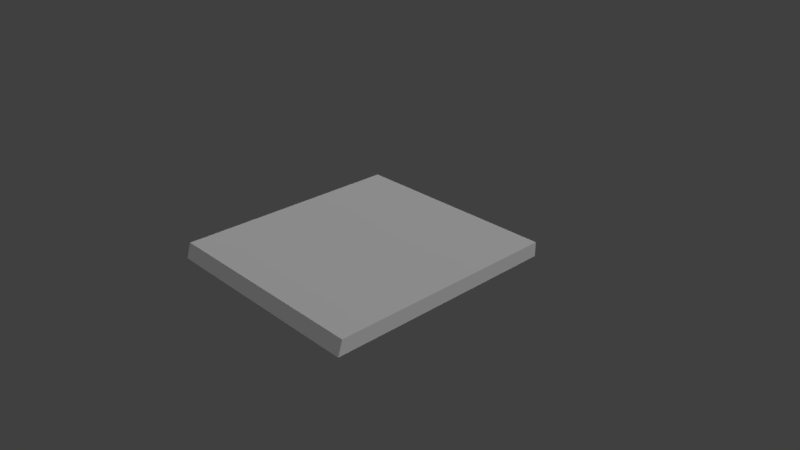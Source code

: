 # Source: sidewalk_1x1-edge_.blend  (saved by Blender 2.78.0; exported with 4.5.12 LTS)
import bpy
from mathutils import Matrix  # noqa: F401  (used for matrix-valued properties, if any)

bpy.ops.wm.read_factory_settings(use_empty=True)
scene = bpy.context.scene
scene.name = 'Scene'

# ---- collections
col_collection_1 = bpy.data.collections.new('Collection 1'); scene.collection.children.link(col_collection_1)

# ---- materials (node trees are filled in below, after node groups)
mat_outer_edge_001 = bpy.data.materials.new('outer edge.001')
mat_outer_edge_001.alpha_threshold = 0.0
mat_outer_edge_001.use_transparent_shadow = False
mat_outer_edge_001.roughness = 0.5
mat_outer_edge_001.specular_intensity = 0.0
mat_main_walk_001 = bpy.data.materials.new('main walk.001')
mat_main_walk_001.alpha_threshold = 0.0
mat_main_walk_001.use_transparent_shadow = False
mat_main_walk_001.roughness = 0.5
mat_main_walk_001.specular_intensity = 0.0

# ---- material node trees

# ---- world
world_world = bpy.data.worlds.new('World'); scene.world = world_world
world_world.color = (0.05088, 0.05088, 0.05088)
world_world.use_sun_shadow = False
world_world.sun_shadow_jitter_overblur = 0.0
world_world.cycles.sampling_method = 'MANUAL'

# ---- cameras
cam_camera = bpy.data.cameras.new('Camera')
cam_camera.clip_end = 100.0
cam_camera.lens = 35.0
cam_camera.sensor_width = 32.0
cam_camera.sensor_height = 18.0
cam_camera.ortho_scale = 7.314
cam_camera.dof.focus_distance = 0.0
cam_camera.dof.aperture_fstop = 128.0

# ---- lights
light_lamp_001 = bpy.data.lights.new('lamp.001', 'POINT')
light_lamp_001.transmission_factor = 0.0
light_lamp_001.cutoff_distance = 30.0
light_lamp_001.energy = 100.0
light_lamp_001.shadow_buffer_clip_start = 1.001
light_lamp_001.shadow_soft_size = 0.1
light_lamp_001.shadow_maximum_resolution = 0.006
light_lamp_001.use_absolute_resolution = True
light_hemi_001 = bpy.data.lights.new('hemi.001', 'SUN')
light_hemi_001.transmission_factor = 0.0
light_hemi_001.cutoff_distance = 30.0
light_hemi_001.angle = 0.1993
light_hemi_001.energy = 1.0
light_hemi_001.shadow_buffer_clip_start = 1.001
light_hemi_001.shadow_soft_size = 0.1
light_hemi_001.shadow_cascade_max_distance = 1000.0

# ---- meshes
me_cube_010 = bpy.data.meshes.new('Cube.010')
me_cube_010.from_pydata([(-1.0, 0.05144, -1.0), (-1.0, 0.05144, 1.0), (1.0, 0.05144, -1.0), (1.0, 0.05144, 1.0), (-1.0, 0.05144, -1.0), (-1.0, 0.05144, 1.0), (1.0, 0.05144, 1.0), (1.0, 0.05144, -1.0), (-1.0, -0.1239, -1.0), (-1.0, -0.0819, 1.0), (1.0, -0.0819, 1.0), (1.0, -0.1239, -1.0), (0.5, 0.05144, -1.0), (0.5, 0.05144, 1.0), (0.5, 0.05144, -1.0), (0.5, 0.05144, 1.0), (0.5, -0.1239, -1.0), (0.5, -0.0819, 1.0), (-0.5, 0.05144, 1.0), (-0.5, 0.05144, 1.0), (-0.5, -0.0819, 1.0), (-0.5, 0.05144, -1.0), (-0.5, 0.05144, -1.0), (-0.5, -0.1239, -1.0), (0.0, 0.05144, -1.0), (0.0, 0.05144, -1.0), (0.0, -0.1239, -1.0), (0.0, 0.05144, 1.0), (0.0, 0.05144, 1.0), (0.0, -0.0819, 1.0)], [], [(18, 1, 5, 19), (19, 5, 9, 20), (2, 3, 6, 7), (1, 0, 4, 5), (12, 2, 7, 14), (23, 20, 9, 8), (7, 6, 10, 11), (14, 7, 11, 16), (5, 4, 8, 9), (25, 14, 16, 26), (11, 10, 17, 16), (24, 12, 14, 25), (6, 15, 17, 10), (3, 13, 15, 6), (0, 21, 22, 4), (4, 22, 23, 8), (26, 29, 20, 23), (28, 19, 20, 29), (27, 18, 19, 28), (13, 27, 28, 15), (15, 28, 29, 17), (16, 17, 29, 26), (21, 24, 25, 22), (22, 25, 26, 23)])
me_cube_010.materials.append(mat_outer_edge_001)
me_cube_010.use_remesh_preserve_volume = False
me_cube_010.use_remesh_preserve_attributes = False
me_cube_010.use_mirror_vertex_groups = False
me_cube_010.update()
me_cube_009 = bpy.data.meshes.new('Cube.009')
me_cube_009.from_pydata([(-1.0, -1.0, -1.0), (-1.0, -1.0, 1.0), (-1.0, 1.0, -1.0), (-1.0, 1.0, 1.0), (1.0, -1.0, -1.0), (1.0, -1.0, 1.0), (1.0, 1.0, -1.0), (1.0, 1.0, 1.0)], [], [(0, 1, 3, 2), (2, 3, 7, 6), (6, 7, 5, 4), (2, 6, 4, 0), (7, 3, 1, 5)])
me_cube_009.materials.append(mat_main_walk_001)
me_cube_009.use_remesh_preserve_volume = False
me_cube_009.use_remesh_preserve_attributes = False
me_cube_009.use_mirror_vertex_groups = False
me_cube_009.update()

# ---- objects
ob_1_1_outer_edge = bpy.data.objects.new('1.1 outer edge', me_cube_010)
ob_1_0_main_walk = bpy.data.objects.new('1.0 main walk', me_cube_009)
ob_0__y__lamp = bpy.data.objects.new('0. y  lamp', light_lamp_001)
ob_0__x__hemi = bpy.data.objects.new('0. x  hemi', light_hemi_001)
ob_0__camera = bpy.data.objects.new('0. camera', cam_camera)

# ---- transforms, parenting, visibility, modifiers, constraints
ob_1_1_outer_edge.location = (0.0, -1.577, 0.1)
ob_1_1_outer_edge.scale = (1.5, 1.5, 0.1)
ob_1_1_outer_edge.lineart.crease_threshold = 0.0
ob_1_0_main_walk.location = (0.0, 0.0, 0.1)
ob_1_0_main_walk.scale = (1.5, 1.5, 0.1)
ob_1_0_main_walk.lineart.crease_threshold = 0.0
ob_0__y__lamp.location = (0.0, 8.0, 7.0)
ob_0__y__lamp.rotation_euler = (0.6503, 0.05522, 1.866)
ob_0__y__lamp.lock_rotations_4d = False
ob_0__y__lamp.empty_display_type = 'ARROWS'
ob_0__y__lamp.color = (0.0, 0.0, 0.0, 0.0)
ob_0__y__lamp.lineart.crease_threshold = 0.0
ob_0__x__hemi.location = (8.0, 0.0, 7.0)
ob_0__x__hemi.rotation_euler = (0.6503, 0.05522, 1.498)
ob_0__x__hemi.lock_rotations_4d = False
ob_0__x__hemi.empty_display_type = 'ARROWS'
ob_0__x__hemi.color = (0.0, 0.0, 0.0, 0.0)
ob_0__x__hemi.lineart.crease_threshold = 0.0
ob_0__camera.location = (7.481, -6.508, 5.344)
ob_0__camera.rotation_euler = (1.109, 0.0, 0.8149)
ob_0__camera.lock_rotations_4d = False
ob_0__camera.empty_display_type = 'ARROWS'
ob_0__camera.color = (0.0, 0.0, 0.0, 0.0)
ob_0__camera.display_type = 'WIRE'
ob_0__camera.lineart.crease_threshold = 0.0

# ---- collection membership
col_collection_1.objects.link(ob_1_1_outer_edge)
col_collection_1.objects.link(ob_1_0_main_walk)
col_collection_1.objects.link(ob_0__y__lamp)
col_collection_1.objects.link(ob_0__x__hemi)
col_collection_1.objects.link(ob_0__camera)

# ---- scene / render settings (as saved in the file)
scene.camera = ob_0__camera
scene.frame_start = 1; scene.frame_end = 250; scene.frame_set(1)
scene.render.engine = 'BLENDER_EEVEE_NEXT'
scene.render.resolution_percentage = 50
scene.render.dither_intensity = 0.0
scene.cycles.use_denoising = False
scene.cycles.samples = 128
scene.cycles.sampling_pattern = 'TABULATED_SOBOL'
scene.cycles.light_sampling_threshold = 0.0
scene.cycles.use_adaptive_sampling = False
scene.cycles.use_light_tree = False
scene.cycles.blur_glossy = 0.0
scene.cycles.sample_clamp_indirect = 0.0
scene.view_settings.view_transform = 'Standard'
bpy.context.view_layer.update()
